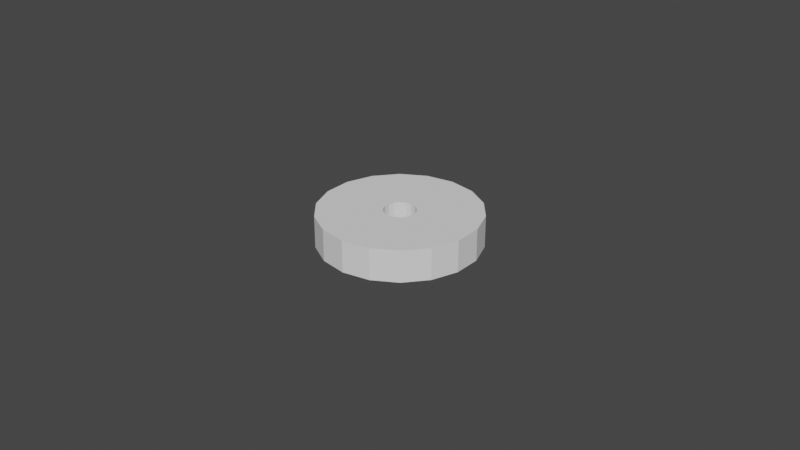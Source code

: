 # Source: mshAnode.blend  (saved by Blender 3.0.42; exported with 4.5.12 LTS)
import bpy
from mathutils import Matrix  # noqa: F401  (used for matrix-valued properties, if any)

bpy.ops.wm.read_factory_settings(use_empty=True)
scene = bpy.context.scene
scene.name = 'Scene'

# ---- collections
col_collection = bpy.data.collections.new('Collection'); scene.collection.children.link(col_collection)

# ---- world
world_world = bpy.data.worlds.new('World'); scene.world = world_world
world_world.use_nodes = True; world_world.node_tree.nodes.clear()
_N = world_world.node_tree.nodes; _L = world_world.node_tree.links
n0 = _N.new('ShaderNodeOutputWorld'); n0.name = 'World Output'; n0.location = (300, 300)
n1 = _N.new('ShaderNodeBackground'); n1.name = 'Background'; n1.location = (10, 300)
n1.inputs[0].default_value = (0.05088, 0.05088, 0.05088, 1.0)
_L.new(n1.outputs[0], n0.inputs[0])
n0.is_active_output = True
world_world.color = (0.05088, 0.05088, 0.05088)
world_world.use_sun_shadow = False
world_world.sun_shadow_jitter_overblur = 0.0

# ---- meshes
me_cylinder_003 = bpy.data.meshes.new('Cylinder.003')
me_cylinder_003.from_pydata([(0.0, 0.025, -0.005), (0.0, 0.025, 0.005), (0.008551, 0.02349, -0.005), (0.008551, 0.02349, 0.005), (0.01607, 0.01915, -0.005), (0.01607, 0.01915, 0.005), (0.02165, 0.0125, -0.005), (0.02165, 0.0125, 0.005), (0.02462, 0.004341, -0.005), (0.02462, 0.004341, 0.005), (0.02462, -0.004341, -0.005), (0.02462, -0.004341, 0.005), (0.02165, -0.0125, -0.005), (0.02165, -0.0125, 0.005), (0.01607, -0.01915, -0.005), (0.01607, -0.01915, 0.005), (0.008551, -0.02349, -0.005), (0.008551, -0.02349, 0.005), (-2.186e-09, -0.025, -0.005), (-2.186e-09, -0.025, 0.005), (-0.008551, -0.02349, -0.005), (-0.008551, -0.02349, 0.005), (-0.01607, -0.01915, -0.005), (-0.01607, -0.01915, 0.005), (-0.02165, -0.0125, -0.005), (-0.02165, -0.0125, 0.005), (-0.02462, -0.004341, -0.005), (-0.02462, -0.004341, 0.005), (-0.02462, 0.004341, -0.005), (-0.02462, 0.004341, 0.005), (-0.02165, 0.0125, -0.005), (-0.02165, 0.0125, 0.005), (-0.01607, 0.01915, -0.005), (-0.01607, 0.01915, 0.005), (-0.008551, 0.02349, -0.005), (-0.008551, 0.02349, 0.005), (0.0, 0.005, -0.005), (0.0, 0.005, 0.005), (0.001711, 0.004699, -0.005), (0.001711, 0.004699, 0.005), (0.003214, 0.003831, -0.005), (0.003214, 0.003831, 0.005), (0.00433, 0.0025, -0.005), (0.00433, 0.0025, 0.005), (0.004924, 0.0008688, -0.005), (0.004924, 0.0008688, 0.005), (0.004924, -0.0008688, -0.005), (0.004924, -0.0008688, 0.005), (0.00433, -0.0025, -0.005), (0.00433, -0.0025, 0.005), (0.003214, -0.003831, -0.005), (0.003214, -0.003831, 0.005), (0.001711, -0.004699, -0.005), (0.001711, -0.004699, 0.005), (-2.186e-09, -0.005, -0.005), (-2.186e-09, -0.005, 0.005), (-0.001711, -0.004699, -0.005), (-0.001711, -0.004699, 0.005), (-0.003214, -0.003831, -0.005), (-0.003214, -0.003831, 0.005), (-0.00433, -0.0025, -0.005), (-0.00433, -0.0025, 0.005), (-0.004924, -0.0008688, -0.005), (-0.004924, -0.0008688, 0.005), (-0.004924, 0.0008688, -0.005), (-0.004924, 0.0008688, 0.005), (-0.00433, 0.0025, -0.005), (-0.00433, 0.0025, 0.005), (-0.003214, 0.003831, -0.005), (-0.003214, 0.003831, 0.005), (-0.001711, 0.004699, -0.005), (-0.001711, 0.004699, 0.005)], [], [(0, 1, 3, 2), (2, 3, 5, 4), (4, 5, 7, 6), (6, 7, 9, 8), (8, 9, 11, 10), (10, 11, 13, 12), (12, 13, 15, 14), (14, 15, 17, 16), (16, 17, 19, 18), (18, 19, 21, 20), (20, 21, 23, 22), (22, 23, 25, 24), (24, 25, 27, 26), (26, 27, 29, 28), (28, 29, 31, 30), (30, 31, 33, 32), (32, 33, 35, 34), (34, 35, 1, 0), (36, 38, 39, 37), (38, 40, 41, 39), (40, 42, 43, 41), (42, 44, 45, 43), (44, 46, 47, 45), (46, 48, 49, 47), (48, 50, 51, 49), (50, 52, 53, 51), (52, 54, 55, 53), (54, 56, 57, 55), (56, 58, 59, 57), (58, 60, 61, 59), (60, 62, 63, 61), (62, 64, 65, 63), (64, 66, 67, 65), (66, 68, 69, 67), (68, 70, 71, 69), (70, 36, 37, 71), (0, 2, 38, 36), (3, 1, 37, 39), (2, 4, 40, 38), (5, 3, 39, 41), (4, 6, 42, 40), (7, 5, 41, 43), (6, 8, 44, 42), (9, 7, 43, 45), (8, 10, 46, 44), (11, 9, 45, 47), (10, 12, 48, 46), (13, 11, 47, 49), (12, 14, 50, 48), (15, 13, 49, 51), (14, 16, 52, 50), (17, 15, 51, 53), (16, 18, 54, 52), (19, 17, 53, 55), (18, 20, 56, 54), (21, 19, 55, 57), (20, 22, 58, 56), (23, 21, 57, 59), (22, 24, 60, 58), (25, 23, 59, 61), (24, 26, 62, 60), (27, 25, 61, 63), (26, 28, 64, 62), (29, 27, 63, 65), (28, 30, 66, 64), (31, 29, 65, 67), (30, 32, 68, 66), (33, 31, 67, 69), (32, 34, 70, 68), (35, 33, 69, 71), (34, 0, 36, 70), (1, 35, 71, 37)])
me_cylinder_003.polygons.foreach_set('use_smooth', [True] * 72)
_k = set([(0, 1), (0, 2), (0, 34), (1, 3), (1, 35), (2, 3), (2, 4), (3, 5), (4, 5), (4, 6), (5, 7), (6, 7), (6, 8), (7, 9), (8, 9), (8, 10), (9, 11), (10, 11), (10, 12), (11, 13), (12, 13), (12, 14), (13, 15), (14, 15), (14, 16), (15, 17), (16, 17), (16, 18), (17, 19), (18, 19), (18, 20), (19, 21), (20, 21), (20, 22), (21, 23), (22, 23), (22, 24), (23, 25), (24, 25), (24, 26), (25, 27), (26, 27), (26, 28), (27, 29), (28, 29), (28, 30), (29, 31), (30, 31), (30, 32), (31, 33), (32, 33), (32, 34), (33, 35), (34, 35), (36, 37), (36, 38), (36, 70), (37, 39), (37, 71), (38, 39), (38, 40), (39, 41), (40, 41), (40, 42), (41, 43), (42, 43), (42, 44), (43, 45), (44, 45), (44, 46), (45, 47), (46, 47), (46, 48), (47, 49), (48, 49), (48, 50), (49, 51), (50, 51), (50, 52), (51, 53), (52, 53), (52, 54), (53, 55), (54, 55), (54, 56), (55, 57), (56, 57), (56, 58), (57, 59), (58, 59), (58, 60), (59, 61), (60, 61), (60, 62), (61, 63), (62, 63), (62, 64), (63, 65), (64, 65), (64, 66), (65, 67), (66, 67), (66, 68), (67, 69), (68, 69), (68, 70), (69, 71), (70, 71)])
me_cylinder_003.attributes.new('sharp_edge', 'BOOLEAN', 'EDGE').data.foreach_set('value', [ (min(e.vertices), max(e.vertices)) in _k for e in me_cylinder_003.edges])
_uv = me_cylinder_003.uv_layers.new(name='UVMap')
_uv.uv.foreach_set('vector', [1.0, 0.0, 1.0, 1.0, 0.9444, 1.0, 0.9444, 0.0, 0.9444, 0.0, 0.9444, 1.0, 0.8889, 1.0, 0.8889, 0.0, 0.8889, 0.0, 0.8889, 1.0, 0.8333, 1.0, 0.8333, 0.0, 0.8333, 0.0, 0.8333, 1.0, 0.7778, 1.0, 0.7778, 0.0, 0.7778, 0.0, 0.7778, 1.0, 0.7222, 1.0, 0.7222, 0.0, 0.7222, 0.0, 0.7222, 1.0, 0.6667, 1.0, 0.6667, 0.0, 0.6667, 0.0, 0.6667, 1.0, 0.6111, 1.0, 0.6111, 0.0, 0.6111, 0.0, 0.6111, 1.0, 0.5556, 1.0, 0.5556, 0.0, 0.5556, 0.0, 0.5556, 1.0, 0.5, 1.0, 0.5, 0.0, 0.5, 0.0, 0.5, 1.0, 0.4444, 1.0, 0.4444, 0.0, 0.4444, 0.0, 0.4444, 1.0, 0.3889, 1.0, 0.3889, 0.0, 0.3889, 0.0, 0.3889, 1.0, 0.3333, 1.0, 0.3333, 0.0, 0.3333, 0.0, 0.3333, 1.0, 0.2778, 1.0, 0.2778, 0.0, 0.2778, 0.0, 0.2778, 1.0, 0.2222, 1.0, 0.2222, 0.0, 0.2222, 0.0, 0.2222, 1.0, 0.1667, 1.0, 0.1667, 0.0, 0.1667, 0.0, 0.1667, 1.0, 0.1111, 1.0, 0.1111, 0.0, 0.1111, 0.0, 0.1111, 1.0, 0.05556, 1.0, 0.05556, 0.0, 0.05556, 0.0, 0.05556, 1.0, -1.863e-07, 1.0, -1.863e-07, 0.0, 1.0, 0.0, 0.9444, 0.0, 0.9444, 1.0, 1.0, 1.0, 0.9444, 0.0, 0.8889, 0.0, 0.8889, 1.0, 0.9444, 1.0, 0.8889, 0.0, 0.8333, 0.0, 0.8333, 1.0, 0.8889, 1.0, 0.8333, 0.0, 0.7778, 0.0, 0.7778, 1.0, 0.8333, 1.0, 0.7778, 0.0, 0.7222, 0.0, 0.7222, 1.0, 0.7778, 1.0, 0.7222, 0.0, 0.6667, 0.0, 0.6667, 1.0, 0.7222, 1.0, 0.6667, 0.0, 0.6111, 0.0, 0.6111, 1.0, 0.6667, 1.0, 0.6111, 0.0, 0.5556, 0.0, 0.5556, 1.0, 0.6111, 1.0, 0.5556, 0.0, 0.5, 0.0, 0.5, 1.0, 0.5556, 1.0, 0.5, 0.0, 0.4444, 0.0, 0.4444, 1.0, 0.5, 1.0, 0.4444, 0.0, 0.3889, 0.0, 0.3889, 1.0, 0.4444, 1.0, 0.3889, 0.0, 0.3333, 0.0, 0.3333, 1.0, 0.3889, 1.0, 0.3333, 0.0, 0.2778, 0.0, 0.2778, 1.0, 0.3333, 1.0, 0.2778, 0.0, 0.2222, 0.0, 0.2222, 1.0, 0.2778, 1.0, 0.2222, 0.0, 0.1667, 0.0, 0.1667, 1.0, 0.2222, 1.0, 0.1667, 0.0, 0.1111, 0.0, 0.1111, 1.0, 0.1667, 1.0, 0.1111, 0.0, 0.05556, 0.0, 0.05556, 1.0, 0.1111, 1.0, 0.05556, 0.0, -1.863e-07, 0.0, -1.863e-07, 1.0, 0.05556, 1.0, 1.0, 0.0, 0.9444, 0.0, 0.9444, 0.0, 1.0, 0.0, 0.9444, 1.0, 1.0, 1.0, 1.0, 1.0, 0.9444, 1.0, 0.9444, 0.0, 0.8889, 0.0, 0.8889, 0.0, 0.9444, 0.0, 0.8889, 1.0, 0.9444, 1.0, 0.9444, 1.0, 0.8889, 1.0, 0.8889, 0.0, 0.8333, 0.0, 0.8333, 0.0, 0.8889, 0.0, 0.8333, 1.0, 0.8889, 1.0, 0.8889, 1.0, 0.8333, 1.0, 0.8333, 0.0, 0.7778, 0.0, 0.7778, 0.0, 0.8333, 0.0, 0.7778, 1.0, 0.8333, 1.0, 0.8333, 1.0, 0.7778, 1.0, 0.7778, 0.0, 0.7222, 0.0, 0.7222, 0.0, 0.7778, 0.0, 0.7222, 1.0, 0.7778, 1.0, 0.7778, 1.0, 0.7222, 1.0, 0.7222, 0.0, 0.6667, 0.0, 0.6667, 0.0, 0.7222, 0.0, 0.6667, 1.0, 0.7222, 1.0, 0.7222, 1.0, 0.6667, 1.0, 0.6667, 0.0, 0.6111, 0.0, 0.6111, 0.0, 0.6667, 0.0, 0.6111, 1.0, 0.6667, 1.0, 0.6667, 1.0, 0.6111, 1.0, 0.6111, 0.0, 0.5556, 0.0, 0.5556, 0.0, 0.6111, 0.0, 0.5556, 1.0, 0.6111, 1.0, 0.6111, 1.0, 0.5556, 1.0, 0.5556, 0.0, 0.5, 0.0, 0.5, 0.0, 0.5556, 0.0, 0.5, 1.0, 0.5556, 1.0, 0.5556, 1.0, 0.5, 1.0, 0.5, 0.0, 0.4444, 0.0, 0.4444, 0.0, 0.5, 0.0, 0.4444, 1.0, 0.5, 1.0, 0.5, 1.0, 0.4444, 1.0, 0.4444, 0.0, 0.3889, 0.0, 0.3889, 0.0, 0.4444, 0.0, 0.3889, 1.0, 0.4444, 1.0, 0.4444, 1.0, 0.3889, 1.0, 0.3889, 0.0, 0.3333, 0.0, 0.3333, 0.0, 0.3889, 0.0, 0.3333, 1.0, 0.3889, 1.0, 0.3889, 1.0, 0.3333, 1.0, 0.3333, 0.0, 0.2778, 0.0, 0.2778, 0.0, 0.3333, 0.0, 0.2778, 1.0, 0.3333, 1.0, 0.3333, 1.0, 0.2778, 1.0, 0.2778, 0.0, 0.2222, 0.0, 0.2222, 0.0, 0.2778, 0.0, 0.2222, 1.0, 0.2778, 1.0, 0.2778, 1.0, 0.2222, 1.0, 0.2222, 0.0, 0.1667, 0.0, 0.1667, 0.0, 0.2222, 0.0, 0.1667, 1.0, 0.2222, 1.0, 0.2222, 1.0, 0.1667, 1.0, 0.1667, 0.0, 0.1111, 0.0, 0.1111, 0.0, 0.1667, 0.0, 0.1111, 1.0, 0.1667, 1.0, 0.1667, 1.0, 0.1111, 1.0, 0.1111, 0.0, 0.05556, 0.0, 0.05556, 0.0, 0.1111, 0.0, 0.05556, 1.0, 0.1111, 1.0, 0.1111, 1.0, 0.05556, 1.0, 0.05556, 0.0, -1.863e-07, 0.0, -1.863e-07, 0.0, 0.05556, 0.0, -1.863e-07, 1.0, 0.05556, 1.0, 0.05556, 1.0, -1.863e-07, 1.0])
me_cylinder_003.use_remesh_fix_poles = True
me_cylinder_003.use_remesh_preserve_attributes = False
me_cylinder_003.update()
me_cylinder_003.normals_split_custom_set([tuple(v) for v in zip(*[iter([0.1736, 0.9848, 0.0, 0.1736, 0.9848, 0.0, 0.1736, 0.9848, 0.0, 0.1736, 0.9848, 0.0, 0.5, 0.866, 0.0, 0.5, 0.866, 0.0, 0.5, 0.866, 0.0, 0.5, 0.866, 0.0, 0.766, 0.6428, 0.0, 0.766, 0.6428, 0.0, 0.766, 0.6428, 0.0, 0.766, 0.6428, 0.0, 0.9397, 0.342, 0.0, 0.9397, 0.342, 0.0, 0.9397, 0.342, 0.0, 0.9397, 0.342, 0.0, 1.0, 0.0, 0.0, 1.0, 0.0, 0.0, 1.0, 0.0, 0.0, 1.0, 0.0, 0.0, 0.9397, -0.342, 0.0, 0.9397, -0.342, 0.0, 0.9397, -0.342, 0.0, 0.9397, -0.342, 0.0, 0.766, -0.6428, 0.0, 0.766, -0.6428, 0.0, 0.766, -0.6428, 0.0, 0.766, -0.6428, 0.0, 0.5, -0.866, 0.0, 0.5, -0.866, 0.0, 0.5, -0.866, 0.0, 0.5, -0.866, 0.0, 0.1736, -0.9848, 0.0, 0.1736, -0.9848, 0.0, 0.1736, -0.9848, 0.0, 0.1736, -0.9848, 0.0, -0.1736, -0.9848, 0.0, -0.1736, -0.9848, 0.0, -0.1736, -0.9848, 0.0, -0.1736, -0.9848, 0.0, -0.5, -0.866, 0.0, -0.5, -0.866, 0.0, -0.5, -0.866, 0.0, -0.5, -0.866, 0.0, -0.766, -0.6428, 0.0, -0.766, -0.6428, 0.0, -0.766, -0.6428, 0.0, -0.766, -0.6428, 0.0, -0.9397, -0.342, 0.0, -0.9397, -0.342, 0.0, -0.9397, -0.342, 0.0, -0.9397, -0.342, 0.0, -1.0, 3.352e-07, 0.0, -1.0, 3.352e-07, 0.0, -1.0, 3.352e-07, 0.0, -1.0, 3.352e-07, 0.0, -0.9397, 0.342, 0.0, -0.9397, 0.342, 0.0, -0.9397, 0.342, 0.0, -0.9397, 0.342, 0.0, -0.766, 0.6428, 0.0, -0.766, 0.6428, 0.0, -0.766, 0.6428, 0.0, -0.766, 0.6428, 0.0, -0.5, 0.866, 0.0, -0.5, 0.866, 0.0, -0.5, 0.866, 0.0, -0.5, 0.866, 0.0, -0.1736, 0.9848, 0.0, -0.1736, 0.9848, 0.0, -0.1736, 0.9848, 0.0, -0.1736, 0.9848, 0.0, -0.1733, -0.9849, 0.0, -0.1733, -0.9849, 0.0, -0.1733, -0.9849, 0.0, -0.1733, -0.9849, 0.0, -0.5001, -0.866, 0.0, -0.5001, -0.866, 0.0, -0.5001, -0.866, 0.0, -0.5001, -0.866, 0.0, -0.7661, -0.6427, 0.0, -0.7661, -0.6427, 0.0, -0.7661, -0.6427, 0.0, -0.7661, -0.6427, 0.0, -0.9397, -0.3421, 0.0, -0.9397, -0.3421, 0.0, -0.9397, -0.3421, 0.0, -0.9397, -0.3421, 0.0, -1.0, 0.0, 0.0, -1.0, 0.0, 0.0, -1.0, 0.0, 0.0, -1.0, 0.0, 0.0, -0.9397, 0.3421, 0.0, -0.9397, 0.3421, 0.0, -0.9397, 0.3421, 0.0, -0.9397, 0.3421, 0.0, -0.7661, 0.6427, 0.0, -0.7661, 0.6427, 0.0, -0.7661, 0.6427, 0.0, -0.7661, 0.6427, 0.0, -0.5001, 0.866, 0.0, -0.5001, 0.866, 0.0, -0.5001, 0.866, 0.0, -0.5001, 0.866, 0.0, -0.1733, 0.9849, 0.0, -0.1733, 0.9849, 0.0, -0.1733, 0.9849, 0.0, -0.1733, 0.9849, 0.0, 0.1733, 0.9849, 0.0, 0.1733, 0.9849, 0.0, 0.1733, 0.9849, 0.0, 0.1733, 0.9849, 0.0, 0.5001, 0.866, 0.0, 0.5001, 0.866, 0.0, 0.5001, 0.866, 0.0, 0.5001, 0.866, 0.0, 0.7661, 0.6427, 0.0, 0.7661, 0.6427, 0.0, 0.7661, 0.6427, 0.0, 0.7661, 0.6427, 0.0, 0.9397, 0.3421, 0.0, 0.9397, 0.3421, 0.0, 0.9397, 0.3421, 0.0, 0.9397, 0.3421, 0.0, 1.0, -1.047e-06, 0.0, 1.0, -1.047e-06, 0.0, 1.0, -1.047e-06, 0.0, 1.0, -1.047e-06, 0.0, 0.9397, -0.3421, 0.0, 0.9397, -0.3421, 0.0, 0.9397, -0.3421, 0.0, 0.9397, -0.3421, 0.0, 0.7661, -0.6427, 0.0, 0.7661, -0.6427, 0.0, 0.7661, -0.6427, 0.0, 0.7661, -0.6427, 0.0, 0.5001, -0.866, 0.0, 0.5001, -0.866, 0.0, 0.5001, -0.866, 0.0, 0.5001, -0.866, 0.0, 0.1733, -0.9849, 0.0, 0.1733, -0.9849, 0.0, 0.1733, -0.9849, 0.0, 0.1733, -0.9849, 0.0, -9.972e-09, 0.0, -1.0, 2.604e-08, 0.0, -1.0, 2.604e-08, 0.0, -1.0, -9.972e-09, 0.0, -1.0, 2.604e-08, 0.0, 1.0, -9.972e-09, 0.0, 1.0, -9.972e-09, 0.0, 1.0, 2.604e-08, 0.0, 1.0, 2.604e-08, 0.0, -1.0, 2.216e-08, 0.0, -1.0, 2.216e-08, 0.0, -1.0, 2.604e-08, 0.0, -1.0, 2.216e-08, 0.0, 1.0, 2.604e-08, 0.0, 1.0, 2.604e-08, 0.0, 1.0, 2.216e-08, 0.0, 1.0, 2.216e-08, 0.0, -1.0, -2.216e-09, 0.0, -1.0, -2.216e-09, 0.0, -1.0, 2.216e-08, 0.0, -1.0, 6.649e-09, 0.0, 1.0, 2.216e-08, 0.0, 1.0, 2.216e-08, 0.0, 1.0, 6.649e-09, 0.0, 1.0, -2.216e-09, 0.0, -1.0, -1.329e-08, 0.0, -1.0, -1.329e-08, 0.0, -1.0, -2.216e-09, 0.0, -1.0, -4.43e-09, 0.0, 1.0, 6.649e-09, 0.0, 1.0, 6.649e-09, 0.0, 1.0, -4.428e-09, 0.0, 1.0, -1.329e-08, 0.0, -1.0, -3.102e-08, 0.0, -1.0, -3.102e-08, 0.0, -1.0, -1.329e-08, 0.0, -1.0, -3.989e-08, 0.0, 1.0, -4.43e-09, 0.0, 1.0, -4.428e-09, 0.0, 1.0, -3.989e-08, 0.0, 1.0, -3.102e-08, 0.0, -1.0, -1.773e-08, 0.0, -1.0, -1.773e-08, 0.0, -1.0, -3.102e-08, 0.0, -1.0, -2.659e-08, 0.0, 1.0, -3.989e-08, 0.0, 1.0, -3.989e-08, 0.0, 1.0, -2.659e-08, 0.0, 1.0, -1.773e-08, 0.0, -1.0, 2.438e-08, 0.0, -1.0, 2.438e-08, 0.0, -1.0, -1.773e-08, 0.0, -1.0, 2.438e-08, 0.0, 1.0, -2.659e-08, 0.0, 1.0, -2.659e-08, 0.0, 1.0, 2.438e-08, 0.0, 1.0, 2.438e-08, 0.0, -1.0, 2.604e-08, 0.0, -1.0, 2.604e-08, 0.0, -1.0, 2.438e-08, 0.0, -1.0, 2.604e-08, 0.0, 1.0, 2.438e-08, 0.0, 1.0, 2.438e-08, 0.0, 1.0, 2.604e-08, 0.0, 1.0, 2.604e-08, 0.0, -1.0, 2.544e-15, 0.0, -1.0, 3.563e-15, 0.0, -1.0, 2.604e-08, 0.0, -1.0, 2.544e-15, 0.0, 1.0, 2.604e-08, 0.0, 1.0, 2.604e-08, 0.0, 1.0, 3.563e-15, 0.0, 1.0, 2.544e-15, 0.0, -1.0, -2.604e-08, 0.0, -1.0, -2.604e-08, 0.0, -1.0, 3.563e-15, 0.0, -1.0, -2.604e-08, 0.0, 1.0, 2.544e-15, 0.0, 1.0, 3.563e-15, 0.0, 1.0, -2.604e-08, 0.0, 1.0, -2.604e-08, 0.0, -1.0, -2.659e-08, 0.0, -1.0, -2.659e-08, 0.0, -1.0, -2.604e-08, 0.0, -1.0, -4.432e-08, 0.0, 1.0, -2.604e-08, 0.0, 1.0, -2.604e-08, 0.0, 1.0, -4.432e-08, 0.0, 1.0, -2.659e-08, 0.0, -1.0, 1.551e-08, 0.0, -1.0, 1.551e-08, 0.0, -1.0, -2.659e-08, 0.0, -1.0, 6.649e-09, 0.0, 1.0, -4.432e-08, 0.0, 1.0, -4.432e-08, 0.0, 1.0, 6.649e-09, 0.0, 1.0, 1.551e-08, 0.0, -1.0, 3.102e-08, 0.0, -1.0, 3.102e-08, 0.0, -1.0, 1.551e-08, 0.0, -1.0, 3.989e-08, 0.0, 1.0, 6.649e-09, 0.0, 1.0, 6.649e-09, 0.0, 1.0, 3.989e-08, 0.0, 1.0, 3.102e-08, 0.0, -1.0, 1.773e-08, 0.0, -1.0, 1.773e-08, 0.0, -1.0, 3.102e-08, 0.0, -1.0, 2.659e-08, 0.0, 1.0, 3.989e-08, 0.0, 1.0, 3.989e-08, 0.0, 1.0, 2.659e-08, 0.0, 1.0, 1.773e-08, 0.0, -1.0, 4.432e-09, 0.0, -1.0, 4.432e-09, 0.0, -1.0, 1.773e-08, 0.0, -1.0, 1.33e-08, 0.0, 1.0, 2.659e-08, 0.0, 1.0, 2.659e-08, 0.0, 1.0, 1.33e-08, 0.0, 1.0, 4.432e-09, 0.0, -1.0, 2.216e-09, 0.0, -1.0, 2.216e-09, 0.0, -1.0, 4.432e-09, 0.0, -1.0, 2.216e-09, 0.0, 1.0, 1.33e-08, 0.0, 1.0, 1.33e-08, 0.0, 1.0, 2.216e-09, 0.0, 1.0, 2.216e-09, 0.0, -1.0, -9.418e-09, 0.0, -1.0, -9.418e-09, 0.0, -1.0, 2.216e-09, 0.0, -1.0, -9.418e-09, 0.0, 1.0, 2.216e-09, 0.0, 1.0, 2.216e-09, 0.0, 1.0, -9.418e-09, 0.0, 1.0, -9.418e-09, 0.0, -1.0, -9.972e-09, 0.0, -1.0, -9.972e-09, 0.0, -1.0, -9.418e-09, 0.0, -1.0, -9.972e-09, 0.0, 1.0, -9.418e-09, 0.0, 1.0, -9.418e-09, 0.0, 1.0, -9.972e-09, 0.0, 1.0])] * 3)])

# ---- objects
ob_cylinder_001 = bpy.data.objects.new('Cylinder.001', me_cylinder_003)

# ---- transforms, parenting, visibility, modifiers, constraints
ob_cylinder_001.location = (0.0, 0.0, 0.0)
ob_cylinder_001.rotation_euler = (-1.629e-07, 0.0, 0.0)
ob_cylinder_001.color = (0.8, 0.8, 0.8, 1.0)

# ---- collection membership
col_collection.objects.link(ob_cylinder_001)

# ---- scene / render settings (as saved in the file)
scene.frame_start = 1; scene.frame_end = 250; scene.frame_set(1)
scene.render.engine = 'BLENDER_EEVEE_NEXT'
scene.cycles.sampling_pattern = 'TABULATED_SOBOL'
scene.cycles.use_light_tree = False
scene.view_settings.view_transform = 'Filmic'
bpy.context.view_layer.update()

# ---- added for rendering (the .blend has no active camera and no usable light): camera, sun
cam_auto = bpy.data.cameras.new('AutoCamera')
cam_auto.lens = 50.0
cam_auto.sensor_width = 36.0
cam_auto.clip_end = 1000.0
ob_auto_camera = bpy.data.objects.new('AutoCamera', cam_auto)
scene.collection.objects.link(ob_auto_camera)
ob_auto_camera.location = (0.185045, -0.222054, 0.148036)
ob_auto_camera.rotation_euler = (1.09748, -7.21219e-08, 0.694738)
scene.camera = ob_auto_camera
light_auto_sun = bpy.data.lights.new('AutoSun', 'SUN')
light_auto_sun.energy = 3.0
light_auto_sun.angle = 0.0523599
ob_auto_sun = bpy.data.objects.new('AutoSun', light_auto_sun)
scene.collection.objects.link(ob_auto_sun)
ob_auto_sun.rotation_euler = (0.872665, 0.174533, 0.523599)
bpy.context.view_layer.update()
